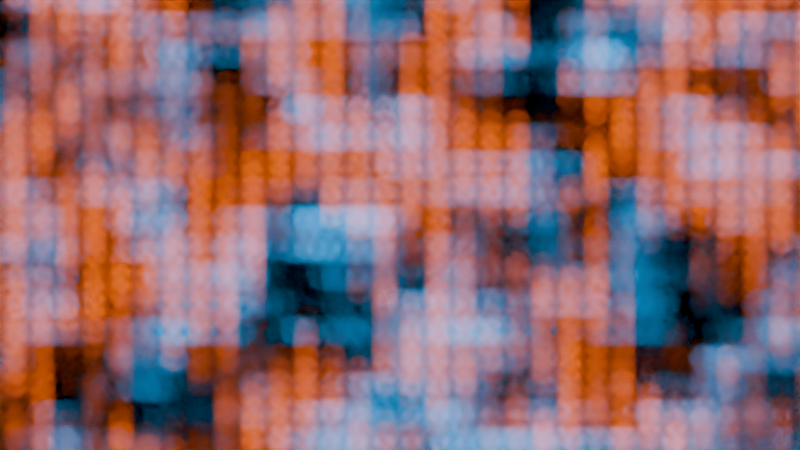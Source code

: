 # Source: Light_Grid_Animation.blend  (saved by Blender 4.3.34; exported with 4.5.12 LTS)
import bpy
from mathutils import Matrix  # noqa: F401  (used for matrix-valued properties, if any)

bpy.ops.wm.read_factory_settings(use_empty=True)
scene = bpy.context.scene
scene.name = 'Scene'

# ---- collections
col_collection = bpy.data.collections.new('Collection'); scene.collection.children.link(col_collection)

# ---- materials (node trees are filled in below, after node groups)
mat_material_001 = bpy.data.materials.new('Material.001')
mat_material_001.use_transparent_shadow = False
mat_material_002 = bpy.data.materials.new('Material.002')
mat_material_002.use_transparent_shadow = False

# ---- node groups
ng_geometry_nodes_001 = bpy.data.node_groups.new('Geometry Nodes.001', 'GeometryNodeTree')
_s = ng_geometry_nodes_001.interface.new_socket(name='Geometry', in_out='OUTPUT', socket_type='NodeSocketGeometry')
_s = ng_geometry_nodes_001.interface.new_socket(name='Geometry', in_out='INPUT', socket_type='NodeSocketGeometry')
ng_geometry_nodes_001.is_modifier = True
_N = ng_geometry_nodes_001.nodes; _L = ng_geometry_nodes_001.links
n0 = _N.new('NodeGroupOutput'); n0.name = 'Group Output'; n0.location = (420, 0)
n1 = _N.new('GeometryNodeInstanceOnPoints'); n1.name = 'Instance on Points'; n1.location = (-20, 113)
n2 = _N.new('GeometryNodeMeshGrid'); n2.name = 'Grid'; n2.location = (-283, 87)
n2.inputs[0].default_value = 5.0
n2.inputs[1].default_value = 5.0
n2.inputs[2].default_value = 32
n2.inputs[3].default_value = 64
n3 = _N.new('GeometryNodeMeshIcoSphere'); n3.name = 'Ico Sphere'; n3.location = (-265, -103)
n3.inputs[0].default_value = 0.04
n3.inputs[1].default_value = 4
n4 = _N.new('ShaderNodeValToRGB'); n4.name = 'Color Ramp'; n4.location = (-326, -251)
while len(n4.color_ramp.elements) > 1: n4.color_ramp.elements.remove(n4.color_ramp.elements[-1])
n4.color_ramp.elements[0].position = 0.4182; n4.color_ramp.elements[0].color = (0.0, 0.0, 0.0, 1.0)
_e = n4.color_ramp.elements.new(0.5318); _e.color = (0.4479, 0.4479, 0.4479, 1.0)
n5 = _N.new('GeometryNodeSetMaterial'); n5.name = 'Set Material'; n5.location = (200, 89)
n5.inputs[2].default_value = mat_material_001
n6 = _N.new('ShaderNodeTexNoise'); n6.name = 'Noise Texture.002'; n6.location = (-897, -174)
n6.noise_dimensions = '4D'
n6.inputs[1].default_value = 2.6
n6.inputs[2].default_value = 1.5
n7 = _N.new('ShaderNodeMix'); n7.name = 'Mix.001'; n7.location = (-600, -310)
n7.data_type = 'RGBA'
n7.inputs[0].default_value = 0.52
n8 = _N.new('ShaderNodeTexNoise'); n8.name = 'Noise Texture.003'; n8.location = (-894, -474)
n8.noise_dimensions = '4D'
n8.inputs[1].default_value = -2.4
n8.inputs[2].default_value = 1.5
_L.new(n5.outputs[0], n0.inputs[0])
_L.new(n2.outputs[0], n1.inputs[0])
_L.new(n3.outputs[0], n1.inputs[2])
_L.new(n4.outputs[0], n1.inputs[6])
_L.new(n1.outputs[0], n5.inputs[0])
_L.new(n6.outputs[0], n7.inputs[6])
_L.new(n8.outputs[0], n7.inputs[7])
_L.new(n7.outputs[2], n4.inputs[0])
n0.is_active_output = True
ng_geometry_nodes_002 = bpy.data.node_groups.new('Geometry Nodes.002', 'GeometryNodeTree')
_s = ng_geometry_nodes_002.interface.new_socket(name='Geometry', in_out='OUTPUT', socket_type='NodeSocketGeometry')
_s = ng_geometry_nodes_002.interface.new_socket(name='Geometry', in_out='INPUT', socket_type='NodeSocketGeometry')
ng_geometry_nodes_002.is_modifier = True
_N = ng_geometry_nodes_002.nodes; _L = ng_geometry_nodes_002.links
n0 = _N.new('NodeGroupOutput'); n0.name = 'Group Output'; n0.location = (420, 0)
n1 = _N.new('GeometryNodeInstanceOnPoints'); n1.name = 'Instance on Points'; n1.location = (-20, 113)
n2 = _N.new('GeometryNodeMeshGrid'); n2.name = 'Grid'; n2.location = (-283, 87)
n2.inputs[0].default_value = 5.0
n2.inputs[1].default_value = 5.0
n2.inputs[2].default_value = 64
n2.inputs[3].default_value = 32
n3 = _N.new('GeometryNodeMeshIcoSphere'); n3.name = 'Ico Sphere'; n3.location = (-265, -103)
n3.inputs[0].default_value = 0.06
n3.inputs[1].default_value = 4
n4 = _N.new('ShaderNodeValToRGB'); n4.name = 'Color Ramp'; n4.location = (-326, -251)
while len(n4.color_ramp.elements) > 1: n4.color_ramp.elements.remove(n4.color_ramp.elements[-1])
n4.color_ramp.elements[0].position = 0.4182; n4.color_ramp.elements[0].color = (0.0, 0.0, 0.0, 1.0)
_e = n4.color_ramp.elements.new(0.6773); _e.color = (0.4479, 0.4479, 0.4479, 1.0)
n5 = _N.new('GeometryNodeSetMaterial'); n5.name = 'Set Material'; n5.location = (200, 89)
n5.inputs[2].default_value = mat_material_002
n6 = _N.new('ShaderNodeTexNoise'); n6.name = 'Noise Texture.002'; n6.location = (-897, -174)
n6.noise_dimensions = '4D'
n6.inputs[1].default_value = 2.6
n6.inputs[2].default_value = 2.0
n7 = _N.new('ShaderNodeMix'); n7.name = 'Mix.001'; n7.location = (-600, -310)
n7.data_type = 'RGBA'
n7.inputs[0].default_value = 0.52
n8 = _N.new('ShaderNodeTexNoise'); n8.name = 'Noise Texture.003'; n8.location = (-894, -474)
n8.noise_dimensions = '4D'
n8.inputs[1].default_value = -2.4
n8.inputs[2].default_value = 2.0
_L.new(n5.outputs[0], n0.inputs[0])
_L.new(n2.outputs[0], n1.inputs[0])
_L.new(n3.outputs[0], n1.inputs[2])
_L.new(n4.outputs[0], n1.inputs[6])
_L.new(n1.outputs[0], n5.inputs[0])
_L.new(n6.outputs[0], n7.inputs[6])
_L.new(n8.outputs[0], n7.inputs[7])
_L.new(n7.outputs[2], n4.inputs[0])
n0.is_active_output = True

# ---- material node trees
mat_material_001.use_nodes = True; mat_material_001.node_tree.nodes.clear()
_N = mat_material_001.node_tree.nodes; _L = mat_material_001.node_tree.links
n0 = _N.new('ShaderNodeOutputMaterial'); n0.name = 'Material Output'; n0.location = (300, 300)
n1 = _N.new('ShaderNodeEmission'); n1.name = 'Emission'; n1.location = (10, 300)
n1.inputs[0].default_value = (1.0, 0.1387, 0.0, 1.0)
n1.inputs[1].default_value = 10.0
_L.new(n1.outputs[0], n0.inputs[0])
n0.is_active_output = True
mat_material_002.use_nodes = True; mat_material_002.node_tree.nodes.clear()
_N = mat_material_002.node_tree.nodes; _L = mat_material_002.node_tree.links
n0 = _N.new('ShaderNodeOutputMaterial'); n0.name = 'Material Output'; n0.location = (300, 300)
n1 = _N.new('ShaderNodeEmission'); n1.name = 'Emission'; n1.location = (10, 300)
n1.inputs[0].default_value = (0.0008995, 0.4189, 1.0, 1.0)
n1.inputs[1].default_value = 10.0
_L.new(n1.outputs[0], n0.inputs[0])
n0.is_active_output = True

# ---- world
world_world = bpy.data.worlds.new('World'); scene.world = world_world
world_world.use_nodes = True; world_world.node_tree.nodes.clear()
_N = world_world.node_tree.nodes; _L = world_world.node_tree.links
n0 = _N.new('ShaderNodeOutputWorld'); n0.name = 'World Output'; n0.location = (300, 300)
n1 = _N.new('ShaderNodeBackground'); n1.name = 'Background'; n1.location = (10, 300)
n1.inputs[0].default_value = (0.0, 0.0, 0.0, 1.0)
_L.new(n1.outputs[0], n0.inputs[0])
n0.is_active_output = True
world_world.color = (0.05088, 0.05088, 0.05088)
world_world.use_sun_shadow = False
world_world.sun_shadow_jitter_overblur = 0.0

# ---- cameras
cam_camera_001 = bpy.data.cameras.new('Camera.001')
cam_camera_001.dof.use_dof = True
cam_camera_001.dof.focus_distance = 10.19
cam_camera_001.dof.aperture_fstop = 0.1

# ---- meshes
me_plane_001 = bpy.data.meshes.new('Plane.001')
me_plane_001.from_pydata([(-1.0, -1.0, 0.0), (1.0, -1.0, 0.0), (-1.0, 1.0, 0.0), (1.0, 1.0, 0.0)], [], [(0, 1, 3, 2)])
_uv = me_plane_001.uv_layers.new(name='UVMap')
_uv.uv.foreach_set('vector', [0.0, 0.0, 1.0, 0.0, 1.0, 1.0, 0.0, 1.0])
me_plane_001.materials.append(mat_material_001)
me_plane_001.update()
me_plane_002 = bpy.data.meshes.new('Plane.002')
me_plane_002.from_pydata([(-1.0, -1.0, 0.0), (1.0, -1.0, 0.0), (-1.0, 1.0, 0.0), (1.0, 1.0, 0.0)], [], [(0, 1, 3, 2)])
_uv = me_plane_002.uv_layers.new(name='UVMap')
_uv.uv.foreach_set('vector', [0.0, 0.0, 1.0, 0.0, 1.0, 1.0, 0.0, 1.0])
me_plane_002.materials.append(mat_material_002)
me_plane_002.update()

# ---- objects
ob_orange_plane = bpy.data.objects.new('Orange Plane', me_plane_001)
ob_camera = bpy.data.objects.new('Camera', cam_camera_001)
ob_blue_plane = bpy.data.objects.new('Blue Plane', me_plane_002)

# ---- transforms, parenting, visibility, modifiers, constraints
ob_orange_plane.location = (0.0, 0.0, 0.0)
_m = ob_orange_plane.modifiers.new('GeometryNodes', 'NODES')
_m.node_group = ng_geometry_nodes_001
ob_camera.location = (0.01097, 0.05302, 6.788)
ob_blue_plane.location = (0.0, 0.0, 0.331)
_m = ob_blue_plane.modifiers.new('GeometryNodes', 'NODES')
_m.node_group = ng_geometry_nodes_002

# ---- collection membership
col_collection.objects.link(ob_orange_plane)
col_collection.objects.link(ob_camera)
col_collection.objects.link(ob_blue_plane)

# ---- scene / render settings (as saved in the file)
scene.camera = ob_camera
scene.frame_start = 1; scene.frame_end = 250; scene.frame_set(130)
scene.render.engine = 'BLENDER_EEVEE_NEXT'
scene.cycles.sampling_pattern = 'TABULATED_SOBOL'
scene.eevee.taa_render_samples = 256
bpy.context.view_layer.update()
